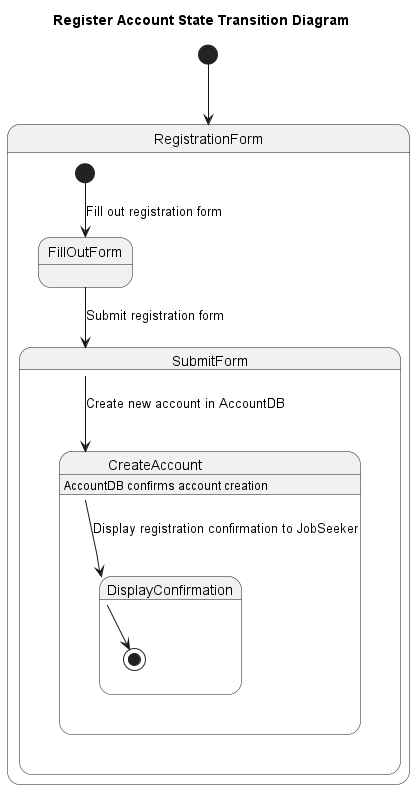

The diagram above was rendered by PlantUML. Its source (embedded in the PNG):
@startuml Register Account State Transition Diagram
title Register Account State Transition Diagram

[*] --> RegistrationForm

state RegistrationForm {
    [*] --> FillOutForm : Fill out registration form
    FillOutForm --> SubmitForm : Submit registration form
}

state SubmitForm {
    SubmitForm --> CreateAccount : Create new account in AccountDB
}

state CreateAccount {
    CreateAccount : AccountDB confirms account creation
    CreateAccount --> DisplayConfirmation : Display registration confirmation to JobSeeker
}

state DisplayConfirmation {
    DisplayConfirmation --> [*]
}

@enduml